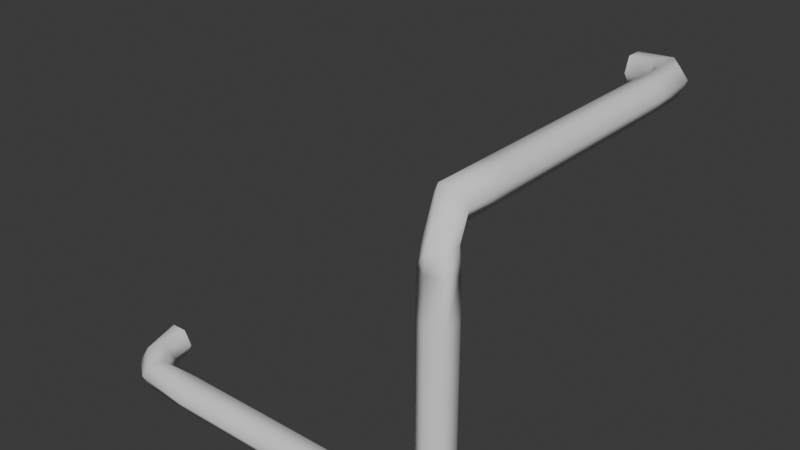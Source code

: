 # Source: Pipe6.blend  (saved by Blender 4.1.24; exported with 4.5.12 LTS)
import bpy
from mathutils import Matrix  # noqa: F401  (used for matrix-valued properties, if any)

bpy.ops.wm.read_factory_settings(use_empty=True)
scene = bpy.context.scene
scene.name = 'Scene'

# ---- collections
col_collection = bpy.data.collections.new('Collection'); scene.collection.children.link(col_collection)

# ---- world
world_world = bpy.data.worlds.new('World'); scene.world = world_world
world_world.use_nodes = True; world_world.node_tree.nodes.clear()
_N = world_world.node_tree.nodes; _L = world_world.node_tree.links
n0 = _N.new('ShaderNodeOutputWorld'); n0.name = 'World Output'; n0.location = (300, 300)
n1 = _N.new('ShaderNodeBackground'); n1.name = 'Background'; n1.location = (10, 300)
n1.inputs[0].default_value = (0.05088, 0.05088, 0.05088, 1.0)
_L.new(n1.outputs[0], n0.inputs[0])
n0.is_active_output = True
world_world.color = (0.05088, 0.05088, 0.05088)
world_world.use_sun_shadow = False
world_world.sun_shadow_jitter_overblur = 0.0

# ---- meshes
me_nurbspath = bpy.data.meshes.new('NurbsPath')
me_nurbspath.from_pydata([(-1.819, 0.02864, -8.568e-08), (-1.851, -0.00318, -0.07794), (-1.914, -0.06682, -0.07794), (-1.946, -0.09864, 7.264e-08), (-1.914, -0.06682, 0.07794), (-1.851, -0.00318, 0.07794), (-1.648, 0.01, 0.07794), (-1.648, -0.08, 0.07794), (-1.648, -0.125, 7.264e-08), (-1.648, -0.08, -0.07794), (-1.648, 0.01, -0.07794), (-1.648, 0.055, -8.568e-08), (-1.351, 0.01, 0.07794), (-1.351, -0.08, 0.07794), (-1.351, -0.125, 7.264e-08), (-1.351, -0.08, -0.07794), (-1.351, 0.01, -0.07794), (-1.351, 0.055, -8.568e-08), (-1.055, 0.01, 0.07794), (-1.055, -0.08, 0.07794), (-1.055, -0.125, 7.264e-08), (-1.055, -0.08, -0.07794), (-1.055, 0.01, -0.07794), (-1.055, 0.055, -8.568e-08), (-0.7585, 0.01, 0.07794), (-0.7585, -0.08, 0.07794), (-0.7585, -0.125, 7.264e-08), (-0.7585, -0.08, -0.07794), (-0.7585, 0.01, -0.07794), (-0.7585, 0.055, -8.568e-08), (-0.4622, 0.01, 0.07794), (-0.4622, -0.08, 0.07794), (-0.4622, -0.125, 7.264e-08), (-0.4622, -0.08, -0.07794), (-0.4622, 0.01, -0.07794), (-0.4622, 0.055, -8.568e-08), (-0.1735, 0.01, 0.07757), (-0.1735, -0.08, 0.07757), (-0.1659, -0.125, 7.078e-08), (-0.1583, -0.08, -0.07757), (-0.1583, 0.01, -0.07757), (-0.1659, 0.055, -8.568e-08), (-0.1253, 0.01, 0.141), (-0.1253, -0.08, 0.141), (-0.04734, -0.125, 0.141), (0.0306, -0.08, 0.141), (0.0306, 0.01, 0.141), (-0.04734, 0.055, 0.141), (-0.1253, 0.01, 0.3759), (-0.1253, -0.08, 0.3759), (-0.04734, -0.125, 0.3759), (0.0306, -0.08, 0.3759), (0.0306, 0.01, 0.3759), (-0.04734, 0.055, 0.3759), (-0.1253, 0.01, 0.6108), (-0.1253, -0.08, 0.6108), (-0.04734, -0.125, 0.6108), (0.0306, -0.08, 0.6108), (0.0306, 0.01, 0.6108), (-0.04734, 0.055, 0.6108), (-0.1253, 0.01, 0.8458), (-0.1253, -0.08, 0.8458), (-0.04734, -0.125, 0.8458), (0.0306, -0.08, 0.8458), (0.0306, 0.01, 0.8458), (-0.04734, 0.055, 0.8458), (-0.1253, 0.01, 1.081), (-0.1253, -0.08, 1.081), (-0.04734, -0.125, 1.081), (0.0306, -0.08, 1.081), (0.0306, 0.01, 1.081), (-0.04734, 0.055, 1.081), (-0.1201, 0.01, 1.314), (-0.1201, -0.08, 1.313), (-0.04734, -0.125, 1.311), (0.0254, -0.08, 1.288), (0.0254, 0.01, 1.288), (-0.08593, 0.04281, 1.307), (-0.1353, 0.02568, 1.55), (-0.09724, 0.01807, 1.632), (-0.007587, 0.01807, 1.639), (-0.1091, 1.679, 1.553), (0.044, 0.02568, 1.566), (0.005935, 0.03329, 1.485), (-0.08372, 0.03329, 1.477), (-0.1353, 0.322, 1.55), (-0.09728, 0.322, 1.632), (-0.007619, 0.322, 1.64), (0.005967, 1.211, 1.484), (-0.08369, 1.211, 1.477), (0.044, 0.322, 1.566), (0.005967, 0.322, 1.484), (-0.08369, 0.322, 1.477), (-0.1353, 0.6184, 1.55), (-0.1353, 1.507, 1.55), (-0.09728, 1.507, 1.632), (-0.09728, 0.6184, 1.632), (-0.007619, 0.6184, 1.64), (0.044, 0.6184, 1.566), (0.005967, 0.6184, 1.484), (-0.007619, 1.507, 1.64), (0.044, 1.507, 1.566), (-0.08369, 0.6184, 1.477), (-0.1353, 0.9147, 1.55), (-0.09728, 0.9147, 1.632), (-0.007619, 0.9147, 1.64), (0.005967, 1.507, 1.484), (-0.08369, 1.507, 1.477), (0.044, 0.9147, 1.566), (0.005967, 0.9147, 1.484), (-0.08369, 0.9147, 1.477), (-0.1353, 1.211, 1.55), (-0.07056, 1.71, 1.478), (-0.007163, 1.774, 1.483), (-0.09728, 1.211, 1.632), (-0.007619, 1.211, 1.64), (0.01774, 1.806, 1.564), (-0.02075, 1.774, 1.639), (-0.08415, 1.71, 1.633), (0.044, 1.211, 1.566), (-1.973, 0.08555, 0.08048), (-2.037, 0.02191, 0.08048), (-1.959, 0.2483, 0.01391), (-2.004, 0.2483, -0.06403), (-2.069, -0.009914, 0.002541), (-2.037, 0.02191, -0.0754), (-2.094, 0.2483, -0.06403), (-2.139, 0.2483, 0.01391), (-2.094, 0.2483, 0.09185), (-2.004, 0.2483, 0.09185), (-1.973, 0.08555, -0.0754), (-1.941, 0.1174, 0.002541), (-0.09535, -0.00353, 1.415), (-0.02767, 0.02884, 1.421), (0.0343, -0.0138, 1.424), (0.02861, -0.08882, 1.421), (-0.03906, -0.1212, 1.415), (-0.101, -0.07854, 1.411), (-0.1587, 1.833, 1.468), (-0.09533, 1.897, 1.473), (-0.3266, 1.819, 1.52), (-0.3334, 1.864, 1.597), (-0.07042, 1.928, 1.553), (-0.1089, 1.897, 1.628), (-0.3334, 1.954, 1.597), (-0.3266, 1.999, 1.52), (-0.3198, 1.954, 1.442), (-0.3198, 1.864, 1.442), (-0.1723, 1.833, 1.623), (-0.1972, 1.801, 1.542)], [], [(21, 20, 14, 15), (23, 18, 24, 29), (31, 30, 24, 25), (43, 42, 36, 37), (55, 54, 48, 49), (77, 76, 70, 71), (67, 66, 60, 61), (33, 32, 26, 27), (45, 44, 38, 39), (9, 8, 3, 2), (7, 8, 14, 13), (15, 14, 8, 9), (16, 15, 9, 10), (17, 16, 10, 11), (0, 1, 130, 131), (8, 7, 4, 3), (15, 16, 22, 21), (19, 18, 12, 13), (20, 19, 13, 14), (16, 17, 23, 22), (19, 20, 26, 25), (18, 19, 25, 24), (29, 28, 22, 23), (57, 56, 50, 51), (28, 27, 21, 22), (29, 24, 30, 35), (39, 38, 32, 33), (27, 28, 34, 33), (32, 31, 25, 26), (28, 29, 35, 34), (31, 32, 38, 37), (35, 30, 36, 41), (30, 31, 37, 36), (41, 40, 34, 35), (69, 68, 62, 63), (40, 39, 33, 34), (41, 36, 42, 47), (51, 50, 44, 45), (39, 40, 46, 45), (44, 43, 37, 38), (40, 41, 47, 46), (43, 44, 50, 49), (47, 42, 48, 53), (42, 43, 49, 48), (53, 52, 46, 47), (52, 51, 45, 46), (53, 48, 54, 59), (63, 62, 56, 57), (51, 52, 58, 57), (56, 55, 49, 50), (52, 53, 59, 58), (55, 56, 62, 61), (59, 54, 60, 65), (54, 55, 61, 60), (65, 64, 58, 59), (64, 63, 57, 58), (65, 60, 66, 71), (75, 74, 68, 69), (63, 64, 70, 69), (68, 67, 61, 62), (64, 65, 71, 70), (67, 68, 74, 73), (71, 66, 72, 77), (66, 67, 73, 72), (2, 3, 124, 125), (80, 82, 90, 87), (115, 114, 104, 105), (76, 75, 69, 70), (79, 80, 87, 86), (78, 84, 132, 137), (80, 79, 136, 135), (90, 91, 99, 98), (78, 79, 86, 85), (85, 92, 84, 78), (96, 93, 85, 86), (110, 109, 99, 102), (93, 102, 92, 85), (97, 96, 86, 87), (133, 132, 84, 83), (93, 96, 104, 103), (96, 97, 105, 104), (108, 109, 88, 119), (91, 92, 102, 99), (109, 108, 98, 99), (114, 111, 103, 104), (115, 119, 101, 100), (101, 106, 113, 116), (109, 110, 89, 88), (103, 110, 102, 93), (114, 115, 100, 95), (81, 118, 148, 149), (135, 134, 82, 80), (111, 114, 95, 94), (105, 108, 119, 115), (106, 101, 119, 88), (100, 101, 116, 117), (87, 90, 98, 97), (17, 12, 18, 23), (130, 125, 126, 123), (124, 121, 128, 127), (4, 5, 120, 121), (131, 130, 123, 122), (125, 124, 127, 126), (121, 120, 129, 128), (27, 26, 20, 21), (120, 131, 122, 129), (11, 10, 1, 0), (11, 6, 12, 17), (6, 7, 13, 12), (5, 0, 131, 120), (1, 2, 125, 130), (6, 11, 0, 5), (10, 9, 2, 1), (7, 6, 5, 4), (3, 4, 121, 124), (92, 91, 83, 84), (91, 90, 82, 83), (134, 133, 83, 82), (79, 78, 137, 136), (117, 116, 142, 143), (111, 89, 110, 103), (148, 143, 144, 141), (142, 139, 146, 145), (113, 112, 138, 139), (149, 148, 141, 140), (143, 142, 145, 144), (139, 138, 147, 146), (97, 98, 108, 105), (138, 149, 140, 147), (94, 95, 118, 81), (94, 107, 89, 111), (107, 106, 88, 89), (112, 81, 149, 138), (118, 117, 143, 148), (107, 94, 81, 112), (95, 100, 117, 118), (106, 107, 112, 113), (116, 113, 139, 142), (74, 75, 135, 136), (136, 137, 73, 74), (137, 132, 72, 73), (75, 76, 134, 135), (76, 77, 133, 134), (77, 72, 132, 133)])
me_nurbspath.polygons.foreach_set('use_smooth', [True] * 144)
_uv = me_nurbspath.uv_layers.new(name='UVMap')
_uv.uv.foreach_set('vector', [0.1395, 0.3023, 0.1395, 0.3127, 0.09988, 0.3127, 0.09988, 0.3023, 0.1395, 0.3127, 0.1395, 0.3231, 0.1791, 0.3231, 0.1791, 0.3127, 0.2187, 0.366, 0.2187, 0.378, 0.1791, 0.378, 0.1791, 0.366, 0.3329, 0.3315, 0.3449, 0.3315, 0.3449, 0.3231, 0.3329, 0.3231, 0.3329, 0.3944, 0.3449, 0.3944, 0.3449, 0.363, 0.3329, 0.363, 0.2742, 0.4886, 0.2839, 0.4849, 0.2846, 0.4572, 0.2742, 0.4572, 0.3329, 0.4572, 0.3449, 0.4572, 0.3449, 0.4258, 0.3329, 0.4258, 0.2187, 0.3023, 0.2187, 0.3127, 0.1791, 0.3127, 0.1791, 0.3023, 0.2846, 0.3315, 0.2742, 0.3315, 0.2584, 0.3127, 0.2594, 0.3023, 0.06026, 0.3023, 0.06026, 0.3127, 0.06026, 0.3127, 0.06026, 0.3023, 0.06026, 0.3231, 0.06026, 0.3127, 0.09988, 0.3127, 0.09988, 0.3231, 0.09988, 0.3023, 0.09988, 0.3127, 0.06026, 0.3127, 0.06026, 0.3023, 0.09988, 0.378, 0.09988, 0.366, 0.06026, 0.366, 0.06026, 0.378, 0.09988, 0.3127, 0.09988, 0.3023, 0.06026, 0.3023, 0.06026, 0.3127, 0.06026, 0.3127, 0.06026, 0.3023, 0.06026, 0.3023, 0.06026, 0.3127, 0.06026, 0.3127, 0.06026, 0.3231, 0.06026, 0.3231, 0.06026, 0.3127, 0.09988, 0.366, 0.09988, 0.378, 0.1395, 0.378, 0.1395, 0.366, 0.1395, 0.366, 0.1395, 0.378, 0.09988, 0.378, 0.09988, 0.366, 0.1395, 0.3127, 0.1395, 0.3231, 0.09988, 0.3231, 0.09988, 0.3127, 0.09988, 0.3023, 0.09988, 0.3127, 0.1395, 0.3127, 0.1395, 0.3023, 0.1395, 0.3231, 0.1395, 0.3127, 0.1791, 0.3127, 0.1791, 0.3231, 0.1395, 0.378, 0.1395, 0.366, 0.1791, 0.366, 0.1791, 0.378, 0.1791, 0.3127, 0.1791, 0.3023, 0.1395, 0.3023, 0.1395, 0.3127, 0.2846, 0.3944, 0.2742, 0.3944, 0.2742, 0.363, 0.2846, 0.363, 0.1791, 0.378, 0.1791, 0.366, 0.1395, 0.366, 0.1395, 0.378, 0.1791, 0.3127, 0.1791, 0.3231, 0.2187, 0.3231, 0.2187, 0.3127, 0.2594, 0.3023, 0.2584, 0.3127, 0.2187, 0.3127, 0.2187, 0.3023, 0.1791, 0.366, 0.1791, 0.378, 0.2187, 0.378, 0.2187, 0.366, 0.2187, 0.3127, 0.2187, 0.3231, 0.1791, 0.3231, 0.1791, 0.3127, 0.1791, 0.3023, 0.1791, 0.3127, 0.2187, 0.3127, 0.2187, 0.3023, 0.2187, 0.3231, 0.2187, 0.3127, 0.2584, 0.3127, 0.2574, 0.3231, 0.2187, 0.3127, 0.2187, 0.3231, 0.2574, 0.3231, 0.2584, 0.3127, 0.2187, 0.378, 0.2187, 0.366, 0.2574, 0.366, 0.2574, 0.378, 0.2584, 0.3127, 0.2594, 0.3023, 0.2187, 0.3023, 0.2187, 0.3127, 0.2846, 0.4572, 0.2742, 0.4572, 0.2742, 0.4258, 0.2846, 0.4258, 0.2594, 0.378, 0.2594, 0.366, 0.2187, 0.366, 0.2187, 0.378, 0.2584, 0.3127, 0.2574, 0.3231, 0.2638, 0.3315, 0.2742, 0.3315, 0.2846, 0.363, 0.2742, 0.363, 0.2742, 0.3315, 0.2846, 0.3315, 0.3329, 0.3023, 0.3449, 0.3023, 0.3449, 0.3315, 0.3329, 0.3315, 0.2742, 0.3315, 0.2638, 0.3315, 0.2574, 0.3231, 0.2584, 0.3127, 0.2594, 0.3023, 0.2584, 0.3127, 0.2742, 0.3315, 0.2846, 0.3315, 0.2638, 0.3315, 0.2742, 0.3315, 0.2742, 0.363, 0.2638, 0.363, 0.2742, 0.3315, 0.2638, 0.3315, 0.2638, 0.363, 0.2742, 0.363, 0.3449, 0.3315, 0.3329, 0.3315, 0.3329, 0.363, 0.3449, 0.363, 0.2742, 0.363, 0.2846, 0.363, 0.2846, 0.3315, 0.2742, 0.3315, 0.3449, 0.363, 0.3329, 0.363, 0.3329, 0.3315, 0.3449, 0.3315, 0.2742, 0.363, 0.2638, 0.363, 0.2638, 0.3944, 0.2742, 0.3944, 0.2846, 0.4258, 0.2742, 0.4258, 0.2742, 0.3944, 0.2846, 0.3944, 0.3329, 0.363, 0.3449, 0.363, 0.3449, 0.3944, 0.3329, 0.3944, 0.2742, 0.3944, 0.2638, 0.3944, 0.2638, 0.363, 0.2742, 0.363, 0.2846, 0.363, 0.2742, 0.363, 0.2742, 0.3944, 0.2846, 0.3944, 0.2638, 0.3944, 0.2742, 0.3944, 0.2742, 0.4258, 0.2638, 0.4258, 0.2742, 0.3944, 0.2638, 0.3944, 0.2638, 0.4258, 0.2742, 0.4258, 0.3449, 0.3944, 0.3329, 0.3944, 0.3329, 0.4258, 0.3449, 0.4258, 0.2742, 0.4258, 0.2846, 0.4258, 0.2846, 0.3944, 0.2742, 0.3944, 0.3449, 0.4258, 0.3329, 0.4258, 0.3329, 0.3944, 0.3449, 0.3944, 0.2742, 0.4258, 0.2638, 0.4258, 0.2638, 0.4572, 0.2742, 0.4572, 0.2839, 0.4849, 0.2742, 0.4886, 0.2742, 0.4572, 0.2846, 0.4572, 0.3329, 0.4258, 0.3449, 0.4258, 0.3449, 0.4572, 0.3329, 0.4572, 0.2742, 0.4572, 0.2638, 0.4572, 0.2638, 0.4258, 0.2742, 0.4258, 0.2846, 0.4258, 0.2742, 0.4258, 0.2742, 0.4572, 0.2846, 0.4572, 0.2638, 0.4572, 0.2742, 0.4572, 0.2742, 0.4886, 0.2645, 0.4924, 0.2742, 0.4572, 0.2638, 0.4572, 0.2645, 0.4924, 0.2742, 0.4886, 0.3449, 0.4572, 0.3329, 0.4572, 0.3329, 0.4924, 0.3449, 0.4924, 0.06026, 0.3023, 0.06026, 0.3127, 0.06026, 0.3127, 0.06026, 0.3023, 0.2594, 0.3023, 0.2584, 0.3127, 0.2187, 0.3127, 0.2187, 0.3023, 0.09988, 0.366, 0.09988, 0.378, 0.1395, 0.378, 0.1395, 0.366, 0.3449, 0.4849, 0.3329, 0.4849, 0.3329, 0.4572, 0.3449, 0.4572, 0.2594, 0.378, 0.2594, 0.366, 0.2187, 0.366, 0.2187, 0.378, 0.2584, 0.3127, 0.2574, 0.3231, 0.2638, 0.3315, 0.2742, 0.3315, 0.3329, 0.3023, 0.3449, 0.3023, 0.3449, 0.3315, 0.3329, 0.3315, 0.2187, 0.3127, 0.2187, 0.3231, 0.1791, 0.3231, 0.1791, 0.3127, 0.2584, 0.3127, 0.2594, 0.3023, 0.2187, 0.3023, 0.2187, 0.3127, 0.2187, 0.3127, 0.2187, 0.3231, 0.2574, 0.3231, 0.2584, 0.3127, 0.1791, 0.3023, 0.1791, 0.3127, 0.2187, 0.3127, 0.2187, 0.3023, 0.1395, 0.378, 0.1395, 0.366, 0.1791, 0.366, 0.1791, 0.378, 0.1791, 0.3127, 0.1791, 0.3231, 0.2187, 0.3231, 0.2187, 0.3127, 0.1791, 0.366, 0.1791, 0.378, 0.2187, 0.378, 0.2187, 0.366, 0.3329, 0.3315, 0.3449, 0.3315, 0.3449, 0.3231, 0.3329, 0.3231, 0.1791, 0.3127, 0.1791, 0.3023, 0.1395, 0.3023, 0.1395, 0.3127, 0.1791, 0.378, 0.1791, 0.366, 0.1395, 0.366, 0.1395, 0.378, 0.1395, 0.3127, 0.1395, 0.3231, 0.09988, 0.3231, 0.09988, 0.3127, 0.2187, 0.366, 0.2187, 0.378, 0.1791, 0.378, 0.1791, 0.366, 0.1395, 0.3231, 0.1395, 0.3127, 0.1791, 0.3127, 0.1791, 0.3231, 0.09988, 0.3023, 0.09988, 0.3127, 0.1395, 0.3127, 0.1395, 0.3023, 0.09988, 0.3023, 0.09988, 0.3127, 0.06026, 0.3127, 0.06026, 0.3023, 0.06026, 0.3127, 0.06026, 0.3231, 0.06026, 0.3231, 0.06026, 0.3127, 0.1395, 0.366, 0.1395, 0.378, 0.09988, 0.378, 0.09988, 0.366, 0.1395, 0.3127, 0.1395, 0.3231, 0.1791, 0.3231, 0.1791, 0.3127, 0.09988, 0.378, 0.09988, 0.366, 0.06026, 0.366, 0.06026, 0.378, 0.06026, 0.3127, 0.06026, 0.3023, 0.06026, 0.3023, 0.06026, 0.3127, 0.2846, 0.3315, 0.2742, 0.3315, 0.2584, 0.3127, 0.2594, 0.3023, 0.09988, 0.3127, 0.09988, 0.3023, 0.06026, 0.3023, 0.06026, 0.3127, 0.1395, 0.3023, 0.1395, 0.3127, 0.09988, 0.3127, 0.09988, 0.3023, 0.06026, 0.3231, 0.06026, 0.3127, 0.09988, 0.3127, 0.09988, 0.3231, 0.06026, 0.3023, 0.06026, 0.3127, 0.06026, 0.3127, 0.06026, 0.3023, 0.2187, 0.3023, 0.2187, 0.3127, 0.1791, 0.3127, 0.1791, 0.3023, 0.09988, 0.3127, 0.09988, 0.3231, 0.1395, 0.3231, 0.1395, 0.3127, 0.06026, 0.378, 0.06026, 0.366, 0.06026, 0.366, 0.06026, 0.378, 0.06026, 0.3127, 0.06026, 0.3231, 0.06026, 0.3231, 0.06026, 0.3127, 0.06026, 0.366, 0.06026, 0.378, 0.06026, 0.378, 0.06026, 0.366, 0.06026, 0.3127, 0.06026, 0.3023, 0.06026, 0.3023, 0.06026, 0.3127, 0.06026, 0.3023, 0.06026, 0.3127, 0.06026, 0.3127, 0.06026, 0.3023, 0.06026, 0.366, 0.06026, 0.378, 0.06026, 0.378, 0.06026, 0.366, 0.1791, 0.3023, 0.1791, 0.3127, 0.1395, 0.3127, 0.1395, 0.3023, 0.06026, 0.3231, 0.06026, 0.3127, 0.06026, 0.3127, 0.06026, 0.3231, 0.06026, 0.3127, 0.06026, 0.3023, 0.06026, 0.3023, 0.06026, 0.3127, 0.06026, 0.3127, 0.06026, 0.3231, 0.09988, 0.3231, 0.09988, 0.3127, 0.06026, 0.378, 0.06026, 0.366, 0.09988, 0.366, 0.09988, 0.378, 0.06026, 0.3231, 0.06026, 0.3127, 0.06026, 0.3127, 0.06026, 0.3231, 0.06026, 0.378, 0.06026, 0.366, 0.06026, 0.366, 0.06026, 0.378, 0.06026, 0.3231, 0.06026, 0.3127, 0.06026, 0.3127, 0.06026, 0.3231, 0.06026, 0.378, 0.06026, 0.366, 0.06026, 0.366, 0.06026, 0.378, 0.06026, 0.366, 0.06026, 0.378, 0.06026, 0.378, 0.06026, 0.366, 0.06026, 0.3127, 0.06026, 0.3231, 0.06026, 0.3231, 0.06026, 0.3127, 0.2187, 0.378, 0.2187, 0.366, 0.2574, 0.366, 0.2574, 0.378, 0.2187, 0.3231, 0.2187, 0.3127, 0.2584, 0.3127, 0.2574, 0.3231, 0.2742, 0.3315, 0.2638, 0.3315, 0.2574, 0.3231, 0.2584, 0.3127, 0.2594, 0.3023, 0.2584, 0.3127, 0.2742, 0.3315, 0.2846, 0.3315, 0.06026, 0.3023, 0.06026, 0.3127, 0.06026, 0.3127, 0.06026, 0.3023, 0.09988, 0.3127, 0.09988, 0.3231, 0.1395, 0.3231, 0.1395, 0.3127, 0.06026, 0.378, 0.06026, 0.366, 0.06026, 0.366, 0.06026, 0.378, 0.06026, 0.3127, 0.06026, 0.3231, 0.06026, 0.3231, 0.06026, 0.3127, 0.06026, 0.366, 0.06026, 0.378, 0.06026, 0.378, 0.06026, 0.366, 0.06026, 0.3127, 0.06026, 0.3023, 0.06026, 0.3023, 0.06026, 0.3127, 0.06026, 0.3023, 0.06026, 0.3127, 0.06026, 0.3127, 0.06026, 0.3023, 0.06026, 0.366, 0.06026, 0.378, 0.06026, 0.378, 0.06026, 0.366, 0.1791, 0.3023, 0.1791, 0.3127, 0.1395, 0.3127, 0.1395, 0.3023, 0.06026, 0.3231, 0.06026, 0.3127, 0.06026, 0.3127, 0.06026, 0.3231, 0.06026, 0.3127, 0.06026, 0.3023, 0.06026, 0.3023, 0.06026, 0.3127, 0.06026, 0.3127, 0.06026, 0.3231, 0.09988, 0.3231, 0.09988, 0.3127, 0.06026, 0.378, 0.06026, 0.366, 0.09988, 0.366, 0.09988, 0.378, 0.06026, 0.3231, 0.06026, 0.3127, 0.06026, 0.3127, 0.06026, 0.3231, 0.06026, 0.378, 0.06026, 0.366, 0.06026, 0.366, 0.06026, 0.378, 0.06026, 0.3231, 0.06026, 0.3127, 0.06026, 0.3127, 0.06026, 0.3231, 0.06026, 0.378, 0.06026, 0.366, 0.06026, 0.366, 0.06026, 0.378, 0.06026, 0.366, 0.06026, 0.378, 0.06026, 0.378, 0.06026, 0.366, 0.06026, 0.3127, 0.06026, 0.3231, 0.06026, 0.3231, 0.06026, 0.3127, 0.2742, 0.4886, 0.2839, 0.4849, 0.3329, 0.3315, 0.3449, 0.3315, 0.3449, 0.3315, 0.2742, 0.3315, 0.2645, 0.4924, 0.2742, 0.4886, 0.2742, 0.3315, 0.2638, 0.3315, 0.3449, 0.4924, 0.2645, 0.4924, 0.2839, 0.4849, 0.3449, 0.4849, 0.2742, 0.3315, 0.3329, 0.3315, 0.3449, 0.4849, 0.2742, 0.4886, 0.2638, 0.3315, 0.2742, 0.3315, 0.2742, 0.4886, 0.3449, 0.4924, 0.3449, 0.3315, 0.2638, 0.3315])
me_nurbspath.auto_texspace = False
me_nurbspath.update()
me_nurbspath.normals_split_custom_set([tuple(v) for v in zip(*[iter([0.0, -0.5, -0.866, 0.0, -1.0, 7.887e-07, 0.0, -1.0, 8.654e-07, 0.0, -0.5, -0.866, 0.0, 1.0, -8.435e-07, 0.0, 0.5, 0.866, 0.0, 0.5, 0.866, 0.0, 1.0, -8.763e-07, 0.000458, -0.5013, 0.8653, 0.0004591, 0.501, 0.8654, 0.0, 0.5, 0.866, 0.0, -0.5, 0.866, -0.8398, -0.5181, 0.1624, -0.8398, 0.5181, 0.1624, -0.1804, 0.5318, 0.8274, -0.1804, -0.5318, 0.8274, -0.866, -0.5, 0.0, -0.866, 0.5, 0.0, -0.866, 0.5, 0.0, -0.866, -0.5, 0.0, -0.7268, 0.6062, 0.3229, 0.7791, 0.5841, -0.2277, 0.8473, 0.5306, 0.0258, -0.04496, 0.9989, 0.01199, -0.8737, -0.4864, 0.008542, -0.8821, 0.4711, 0.001261, -0.866, 0.5, 0.0, -0.866, -0.5, 0.0, 0.0004495, -0.4979, -0.8672, 0.0001814, -1.0, -0.003684, 0.0, -1.0, 7.887e-07, 0.0, -0.5, -0.866, 0.8303, -0.4462, -0.3339, 0.06014, -0.9967, -0.05453, 0.05194, -0.9973, -0.05195, 0.3492, -0.4647, -0.8137, -0.01841, -0.5105, -0.8597, -0.02679, -0.9996, -1.598e-06, -0.3771, -0.9262, 0.004998, -0.187, -0.5365, -0.8229, -0.01841, -0.5105, 0.8597, -0.02679, -0.9996, -1.598e-06, 0.0, -1.0, 8.654e-07, 0.0, -0.5, 0.866, 0.0, -0.5, -0.866, 0.0, -1.0, 8.654e-07, -0.02679, -0.9996, -1.598e-06, -0.01841, -0.5105, -0.8597, 0.0, 0.5, -0.866, 0.0, -0.5, -0.866, -0.01841, -0.5105, -0.8597, -0.03658, 0.5249, -0.8504, 0.0, 1.0, -8.215e-07, 0.0, 0.5, -0.866, -0.03658, 0.5249, -0.8504, -0.0606, 0.9982, -3.204e-06, 0.1995, 0.9799, 0.004409, 0.1289, 0.3925, -0.9107, 0.3033, 0.2458, -0.9206, 0.8626, 0.5058, -0.0118, -0.02679, -0.9996, -1.598e-06, -0.01841, -0.5105, 0.8597, -0.1641, -0.5424, 0.8239, -0.3771, -0.9262, 0.004998, 0.0, -0.5, -0.866, 0.0, 0.5, -0.866, 0.0, 0.5, -0.866, 0.0, -0.5, -0.866, 0.0, -0.5, 0.866, 0.0, 0.5, 0.866, 0.0, 0.5, 0.866, 0.0, -0.5, 0.866, 0.0, -1.0, 7.887e-07, 0.0, -0.5, 0.866, 0.0, -0.5, 0.866, 0.0, -1.0, 8.654e-07, 0.0, 0.5, -0.866, 0.0, 1.0, -8.215e-07, 0.0, 1.0, -8.435e-07, 0.0, 0.5, -0.866, 0.0, -0.5, 0.866, 0.0, -1.0, 7.887e-07, 0.0, -1.0, 7.887e-07, 0.0, -0.5, 0.866, 0.0, 0.5, 0.866, 0.0, -0.5, 0.866, 0.0, -0.5, 0.866, 0.0, 0.5, 0.866, 0.0, 1.0, -8.763e-07, 0.0, 0.5, -0.866, 0.0, 0.5, -0.866, 0.0, 1.0, -8.435e-07, 0.866, -0.5, 0.0, -2.3e-07, -1.0, 0.0, -2.191e-07, -1.0, 0.0, 0.866, -0.5, 0.0, 0.0, 0.5, -0.866, 0.0, -0.5, -0.866, 0.0, -0.5, -0.866, 0.0, 0.5, -0.866, 0.0, 1.0, -8.763e-07, 0.0, 0.5, 0.866, 0.0004591, 0.501, 0.8654, 0.0001814, 1.0, -0.003685, 0.3492, -0.4647, -0.8137, 0.05194, -0.9973, -0.05195, 0.0001814, -1.0, -0.003684, 0.0004495, -0.4979, -0.8672, 0.0, -0.5, -0.866, 0.0, 0.5, -0.866, 0.0004442, 0.4979, -0.8672, 0.0004495, -0.4979, -0.8672, 0.0001814, -1.0, -0.003684, 0.000458, -0.5013, 0.8653, 0.0, -0.5, 0.866, 0.0, -1.0, 7.887e-07, 0.0, 0.5, -0.866, 0.0, 1.0, -8.763e-07, 0.0001814, 1.0, -0.003685, 0.0004442, 0.4979, -0.8672, 0.000458, -0.5013, 0.8653, 0.0001814, -1.0, -0.003684, 0.05194, -0.9973, -0.05195, -0.1804, -0.5318, 0.8274, 0.0001814, 1.0, -0.003685, 0.0004591, 0.501, 0.8654, -0.1804, 0.5318, 0.8274, 0.05195, 0.9973, -0.05194, 0.0004591, 0.501, 0.8654, 0.000458, -0.5013, 0.8653, -0.1804, -0.5318, 0.8274, -0.1804, 0.5318, 0.8274, 0.05195, 0.9973, -0.05194, 0.3492, 0.4646, -0.8137, 0.0004442, 0.4979, -0.8672, 0.0001814, 1.0, -0.003685, 0.8652, -0.5013, 0.008414, -0.01773, -0.9998, 0.003387, -2.519e-07, -1.0, 0.0, 0.866, -0.5, 0.0, 0.3492, 0.4646, -0.8137, 0.3492, -0.4647, -0.8137, 0.0004495, -0.4979, -0.8672, 0.0004442, 0.4979, -0.8672, 0.05195, 0.9973, -0.05194, -0.1804, 0.5318, 0.8274, -0.8398, 0.5181, 0.1624, 0.06014, 0.9967, -0.05453, 0.866, -0.5, 0.0, -2.191e-07, -1.0, 0.0, 0.06014, -0.9967, -0.05453, 0.8303, -0.4462, -0.3339, 0.3492, -0.4647, -0.8137, 0.3492, 0.4646, -0.8137, 0.8303, 0.4462, -0.3339, 0.8303, -0.4462, -0.3339, 0.06014, -0.9967, -0.05453, -0.8398, -0.5181, 0.1624, -0.1804, -0.5318, 0.8274, 0.05194, -0.9973, -0.05195, 0.3492, 0.4646, -0.8137, 0.05195, 0.9973, -0.05194, 0.06014, 0.9967, -0.05453, 0.8303, 0.4462, -0.3339, -0.8398, -0.5181, 0.1624, 0.06014, -0.9967, -0.05453, -2.191e-07, -1.0, 0.0, -0.866, -0.5, 0.0, 0.06014, 0.9967, -0.05453, -0.8398, 0.5181, 0.1624, -0.866, 0.5, 0.0, 2.191e-07, 1.0, 0.0, -0.8398, 0.5181, 0.1624, -0.8398, -0.5181, 0.1624, -0.866, -0.5, 0.0, -0.866, 0.5, 0.0, 2.191e-07, 1.0, 0.0, 0.866, 0.5, 0.0, 0.8303, 0.4462, -0.3339, 0.06014, 0.9967, -0.05453, 0.866, 0.5, 0.0, 0.866, -0.5, 0.0, 0.8303, -0.4462, -0.3339, 0.8303, 0.4462, -0.3339, 2.191e-07, 1.0, 0.0, -0.866, 0.5, 0.0, -0.866, 0.5, 0.0, 1.972e-07, 1.0, 0.0, 0.866, -0.5, 0.0, -2.519e-07, -1.0, 0.0, -2.3e-07, -1.0, 0.0, 0.866, -0.5, 0.0, 0.866, -0.5, 0.0, 0.866, 0.5, 0.0, 0.866, 0.5, 0.0, 0.866, -0.5, 0.0, -2.3e-07, -1.0, 0.0, -0.866, -0.5, 0.0, -0.866, -0.5, 0.0, -2.191e-07, -1.0, 0.0, 0.866, 0.5, 0.0, 2.191e-07, 1.0, 0.0, 1.972e-07, 1.0, 0.0, 0.866, 0.5, 0.0, -0.866, -0.5, 0.0, -2.3e-07, -1.0, 0.0, -2.519e-07, -1.0, 0.0, -0.866, -0.5, 0.0, 1.972e-07, 1.0, 0.0, -0.866, 0.5, 0.0, -0.866, 0.5, 0.0, 1.753e-07, 1.0, 0.0, -0.866, 0.5, 0.0, -0.866, -0.5, 0.0, -0.866, -0.5, 0.0, -0.866, 0.5, 0.0, 1.753e-07, 1.0, 0.0, 0.866, 0.5, 0.0, 0.866, 0.5, 0.0, 1.972e-07, 1.0, 0.0, 0.866, 0.5, 0.0, 0.866, -0.5, 0.0, 0.866, -0.5, 0.0, 0.866, 0.5, 0.0, 1.753e-07, 1.0, 0.0, -0.866, 0.5, 0.0, -0.8821, 0.4711, 0.001261, -0.04496, 0.9989, 0.01199, 0.5361, -0.8351, 0.1232, -0.03058, -0.9205, -0.3895, -0.01773, -0.9998, 0.003387, 0.8652, -0.5013, 0.008414, 0.866, -0.5, 0.0, 0.866, 0.5, 0.0, 0.8473, 0.5306, 0.0258, 0.8652, -0.5013, 0.008414, -0.01773, -0.9998, 0.003387, -0.8737, -0.4864, 0.008542, -0.866, -0.5, 0.0, -2.519e-07, -1.0, 0.0, 0.866, 0.5, 0.0, 1.753e-07, 1.0, 0.0, -0.04496, 0.9989, 0.01199, 0.8473, 0.5306, 0.0258, -0.8737, -0.4864, 0.008542, -0.01773, -0.9998, 0.003387, -0.03058, -0.9205, -0.3895, -0.8817, -0.47, -0.0413, -0.04496, 0.9989, 0.01199, -0.8821, 0.4711, 0.001261, -0.958, 0.2619, 0.117, -0.7268, 0.6062, 0.3229, -0.8821, 0.4711, 0.001261, -0.8737, -0.4864, 0.008542, -0.8817, -0.47, -0.0413, -0.958, 0.2619, 0.117, -0.187, -0.5365, -0.8229, -0.3771, -0.9262, 0.004998, -0.814, -0.5808, 0.004521, -0.4947, -0.2861, -0.8206, 0.4507, -0.3753, 0.8099, 0.9779, -0.1908, 0.08571, 0.9962, -0.003873, 0.08715, 0.4223, 0.00157, 0.9065, 0.4226, 3.78e-08, 0.9063, -0.5736, -7.056e-08, 0.8192, -0.5736, -5.04e-09, 0.8192, 0.4226, 9.072e-08, 0.9063, 0.7791, 0.5841, -0.2277, 0.5361, -0.8351, 0.1232, 0.8652, -0.5013, 0.008414, 0.8473, 0.5306, 0.0258, -0.4427, -0.4329, 0.7853, 0.4507, -0.3753, 0.8099, 0.4223, 0.00157, 0.9065, -0.5733, -0.002513, 0.8194, -0.9445, -0.3286, 0.000322, -0.7793, 0.3079, -0.5458, -0.7232, 0.6753, 0.1447, -0.8827, -0.3526, 0.3107, 0.4507, -0.3753, 0.8099, -0.4427, -0.4329, 0.7853, 0.2381, -0.9238, 0.2999, 0.6681, -0.5268, 0.5255, 0.9962, -0.003873, 0.08715, 0.5733, -0.002311, -0.8194, 0.5736, 5.544e-08, -0.8192, 0.9962, 9.829e-08, 0.08715, -0.9445, -0.3286, 0.000322, -0.4427, -0.4329, 0.7853, -0.5733, -0.002513, 0.8194, -0.9959, -0.0001825, -0.09084, -0.9959, -0.0001825, -0.09084, -0.4209, -0.0004713, -0.9071, -0.7793, 0.3079, -0.5458, -0.9445, -0.3286, 0.000322, -0.5736, 0.0, 0.8192, -0.9962, -5.04e-08, -0.08715, -0.9959, -0.0001825, -0.09084, -0.5733, -0.002513, 0.8194, -0.4226, 0.0, -0.9063, 0.5736, 5.04e-08, -0.8192, 0.5736, 5.544e-08, -0.8192, -0.4226, -4.536e-08, -0.9063, -0.9962, -5.04e-08, -0.08715, -0.4226, -4.536e-08, -0.9063, -0.4209, -0.0004713, -0.9071, -0.9959, -0.0001825, -0.09084, 0.4226, 4.788e-08, 0.9063, -0.5736, 0.0, 0.8192, -0.5733, -0.002513, 0.8194, 0.4223, 0.00157, 0.9065, 0.4503, 0.8904, 0.06585, -0.7232, 0.6753, 0.1447, -0.7793, 0.3079, -0.5458, 0.451, 0.4569, -0.7667, -0.9962, -5.04e-08, -0.08715, -0.5736, 0.0, 0.8192, -0.5736, -5.04e-09, 0.8192, -0.9962, 0.0, -0.08715, -0.5736, 0.0, 0.8192, 0.4226, 4.788e-08, 0.9063, 0.4226, 9.072e-08, 0.9063, -0.5736, -5.04e-09, 0.8192, 0.9962, 1.462e-07, 0.08715, 0.5736, 5.04e-08, -0.8192, 0.5736, 0.0, -0.8192, 0.9962, 4.788e-08, 0.08715, 0.5733, -0.002311, -0.8194, -0.4209, -0.0004713, -0.9071, -0.4226, -4.536e-08, -0.9063, 0.5736, 5.544e-08, -0.8192, 0.5736, 5.04e-08, -0.8192, 0.9962, 1.462e-07, 0.08715, 0.9962, 9.829e-08, 0.08715, 0.5736, 5.544e-08, -0.8192, -0.5736, -7.056e-08, 0.8192, -0.9962, -6.048e-08, -0.08715, -0.9962, 0.0, -0.08715, -0.5736, -5.04e-09, 0.8192, 0.4226, 3.78e-08, 0.9063, 0.9962, 4.788e-08, 0.08715, 0.9963, 0.03477, 0.07898, 0.4408, 0.02651, 0.8972, 0.9963, 0.03477, 0.07898, 0.5903, 0.01041, -0.8071, 0.6122, 0.1641, -0.7735, 0.9198, 0.3833, 0.08382, 0.5736, 5.04e-08, -0.8192, -0.4226, 0.0, -0.9063, -0.4226, 0.0, -0.9063, 0.5736, 0.0, -0.8192, -0.9962, 0.0, -0.08715, -0.4226, 0.0, -0.9063, -0.4226, -4.536e-08, -0.9063, -0.9962, -5.04e-08, -0.08715, -0.5736, -7.056e-08, 0.8192, 0.4226, 3.78e-08, 0.9063, 0.4408, 0.02651, 0.8972, -0.597, 0.03658, 0.8014, -0.9758, -0.1995, -0.0898, -0.4703, -0.1289, 0.873, -0.3251, -0.3033, 0.8957, -0.5049, -0.8626, -0.03233, 0.6681, -0.5268, 0.5255, 0.9394, 0.3272, 0.1022, 0.9779, -0.1908, 0.08571, 0.4507, -0.3753, 0.8099, -0.9962, -6.048e-08, -0.08715, -0.5736, -7.056e-08, 0.8192, -0.597, 0.03658, 0.8014, -0.9944, 0.0606, -0.08699, 0.4226, 9.072e-08, 0.9063, 0.9962, 1.462e-07, 0.08715, 0.9962, 4.788e-08, 0.08715, 0.4226, 3.78e-08, 0.9063, 0.5903, 0.01041, -0.8071, 0.9963, 0.03477, 0.07898, 0.9962, 4.788e-08, 0.08715, 0.5736, 0.0, -0.8192, 0.4408, 0.02651, 0.8972, 0.9963, 0.03477, 0.07898, 0.9198, 0.3833, 0.08382, 0.4627, 0.187, 0.8666, 0.4223, 0.00157, 0.9065, 0.9962, -0.003873, 0.08715, 0.9962, 9.829e-08, 0.08715, 0.4226, 4.788e-08, 0.9063, 0.0, 1.0, -8.215e-07, 0.0, 0.5, 0.866, 0.0, 0.5, 0.866, 0.0, 1.0, -8.435e-07, 0.3033, 0.2458, -0.9206, -0.4947, -0.2861, -0.8206, -0.5778, -0.1161, -0.8079, 0.4614, 0.1227, -0.8787, -0.814, -0.5808, 0.004521, -0.4668, -0.3421, 0.8155, -0.5375, -0.1946, 0.8205, -0.9647, -0.2628, 0.01499, -0.1641, -0.5424, 0.8239, 0.1411, 0.3863, 0.9115, 0.3583, 0.1878, 0.9145, -0.4668, -0.3421, 0.8155, 0.8626, 0.5058, -0.0118, 0.3033, 0.2458, -0.9206, 0.4614, 0.1227, -0.8787, 0.9882, 0.1522, 0.01982, -0.4947, -0.2861, -0.8206, -0.814, -0.5808, 0.004521, -0.9647, -0.2628, 0.01499, -0.5778, -0.1161, -0.8079, -0.4668, -0.3421, 0.8155, 0.3583, 0.1878, 0.9145, 0.4732, 0.01413, 0.8808, -0.5375, -0.1946, 0.8205, 0.0, -0.5, -0.866, 0.0, -1.0, 7.887e-07, 0.0, -1.0, 7.887e-07, 0.0, -0.5, -0.866, 0.3583, 0.1878, 0.9145, 0.8626, 0.5058, -0.0118, 0.9882, 0.1522, 0.01982, 0.4732, 0.01413, 0.8808, -0.0606, 0.9982, -3.204e-06, -0.03658, 0.5249, -0.8504, 0.1289, 0.3925, -0.9107, 0.1995, 0.9799, 0.004409, -0.0606, 0.9982, -3.204e-06, -0.03663, 0.5249, 0.8504, 0.0, 0.5, 0.866, 0.0, 1.0, -8.215e-07, -0.03663, 0.5249, 0.8504, -0.01841, -0.5105, 0.8597, 0.0, -0.5, 0.866, 0.0, 0.5, 0.866, 0.1411, 0.3863, 0.9115, 0.1995, 0.9799, 0.004409, 0.8626, 0.5058, -0.0118, 0.3583, 0.1878, 0.9145, 0.1289, 0.3925, -0.9107, -0.187, -0.5365, -0.8229, -0.4947, -0.2861, -0.8206, 0.3033, 0.2458, -0.9206, -0.03663, 0.5249, 0.8504, -0.0606, 0.9982, -3.204e-06, 0.1995, 0.9799, 0.004409, 0.1411, 0.3863, 0.9115, -0.03658, 0.5249, -0.8504, -0.01841, -0.5105, -0.8597, -0.187, -0.5365, -0.8229, 0.1289, 0.3925, -0.9107, -0.01841, -0.5105, 0.8597, -0.03663, 0.5249, 0.8504, 0.1411, 0.3863, 0.9115, -0.1641, -0.5424, 0.8239, -0.3771, -0.9262, 0.004998, -0.1641, -0.5424, 0.8239, -0.4668, -0.3421, 0.8155, -0.814, -0.5808, 0.004521, -0.4209, -0.0004713, -0.9071, 0.5733, -0.002311, -0.8194, 0.451, 0.4569, -0.7667, -0.7793, 0.3079, -0.5458, 0.5733, -0.002311, -0.8194, 0.9962, -0.003873, 0.08715, 0.9779, -0.1908, 0.08571, 0.451, 0.4569, -0.7667, 0.9394, 0.3272, 0.1022, 0.4503, 0.8904, 0.06585, 0.451, 0.4569, -0.7667, 0.9779, -0.1908, 0.08571, -0.4427, -0.4329, 0.7853, -0.9445, -0.3286, 0.000322, -0.8827, -0.3526, 0.3107, 0.2381, -0.9238, 0.2999, 0.4627, 0.187, 0.8666, 0.9198, 0.3833, 0.08382, 0.579, 0.814, 0.04612, 0.2135, 0.4947, 0.8424, -0.9962, -6.048e-08, -0.08715, -0.4226, 0.0, -0.9063, -0.4226, 0.0, -0.9063, -0.9962, 0.0, -0.08715, -0.3251, -0.3033, 0.8957, 0.2135, 0.4947, 0.8424, 0.04522, 0.5778, 0.8149, -0.1988, -0.4614, 0.8646, 0.579, 0.814, 0.04612, 0.4119, 0.4668, -0.7826, 0.2654, 0.5375, -0.8004, 0.2631, 0.9647, 0.007976, 0.6122, 0.1641, -0.7735, -0.3054, -0.1411, -0.9417, -0.1073, -0.3583, -0.9274, 0.4119, 0.4668, -0.7826, -0.5049, -0.8626, -0.03233, -0.3251, -0.3033, 0.8957, -0.1988, -0.4614, 0.8646, -0.1499, -0.9882, -0.03301, 0.2135, 0.4947, 0.8424, 0.579, 0.814, 0.04612, 0.2631, 0.9647, 0.007976, 0.04522, 0.5778, 0.8149, 0.4119, 0.4668, -0.7826, -0.1073, -0.3583, -0.9274, 0.06269, -0.4732, -0.8787, 0.2654, 0.5375, -0.8004, 0.4226, 4.788e-08, 0.9063, 0.9962, 9.829e-08, 0.08715, 0.9962, 1.462e-07, 0.08715, 0.4226, 9.072e-08, 0.9063, -0.1073, -0.3583, -0.9274, -0.5049, -0.8626, -0.03233, -0.1499, -0.9882, -0.03301, 0.06269, -0.4732, -0.8787, -0.9944, 0.0606, -0.08699, -0.597, 0.03658, 0.8014, -0.4703, -0.1289, 0.873, -0.9758, -0.1995, -0.0898, -0.9944, 0.0606, -0.08699, -0.4488, 0.03663, -0.8929, -0.4226, 0.0, -0.9063, -0.9962, -6.048e-08, -0.08715, -0.4488, 0.03663, -0.8929, 0.5903, 0.01041, -0.8071, 0.5736, 0.0, -0.8192, -0.4226, 0.0, -0.9063, -0.3054, -0.1411, -0.9417, -0.9758, -0.1995, -0.0898, -0.5049, -0.8626, -0.03233, -0.1073, -0.3583, -0.9274, -0.4703, -0.1289, 0.873, 0.4627, 0.187, 0.8666, 0.2135, 0.4947, 0.8424, -0.3251, -0.3033, 0.8957, -0.4488, 0.03663, -0.8929, -0.9944, 0.0606, -0.08699, -0.9758, -0.1995, -0.0898, -0.3054, -0.1411, -0.9417, -0.597, 0.03658, 0.8014, 0.4408, 0.02651, 0.8972, 0.4627, 0.187, 0.8666, -0.4703, -0.1289, 0.873, 0.5903, 0.01041, -0.8071, -0.4488, 0.03663, -0.8929, -0.3054, -0.1411, -0.9417, 0.6122, 0.1641, -0.7735, 0.9198, 0.3833, 0.08382, 0.6122, 0.1641, -0.7735, 0.4119, 0.4668, -0.7826, 0.579, 0.814, 0.04612, -0.03058, -0.9205, -0.3895, 0.5361, -0.8351, 0.1232, 0.6681, -0.5268, 0.5255, 0.2381, -0.9238, 0.2999, 0.2381, -0.9238, 0.2999, -0.8827, -0.3526, 0.3107, -0.8817, -0.47, -0.0413, -0.03058, -0.9205, -0.3895, -0.8827, -0.3526, 0.3107, -0.7232, 0.6753, 0.1447, -0.958, 0.2619, 0.117, -0.8817, -0.47, -0.0413, 0.5361, -0.8351, 0.1232, 0.7791, 0.5841, -0.2277, 0.9394, 0.3272, 0.1022, 0.6681, -0.5268, 0.5255, 0.7791, 0.5841, -0.2277, -0.7268, 0.6062, 0.3229, 0.4503, 0.8904, 0.06585, 0.9394, 0.3272, 0.1022, -0.7268, 0.6062, 0.3229, -0.958, 0.2619, 0.117, -0.7232, 0.6753, 0.1447, 0.4503, 0.8904, 0.06585])] * 3)])

# ---- objects
ob_nurbspath = bpy.data.objects.new('NurbsPath', me_nurbspath)

# ---- transforms, parenting, visibility, modifiers, constraints
ob_nurbspath.location = (0.0, 0.0, 0.0)

# ---- collection membership
col_collection.objects.link(ob_nurbspath)

# ---- scene / render settings (as saved in the file)
scene.frame_start = 1; scene.frame_end = 250; scene.frame_set(1)
scene.render.engine = 'BLENDER_EEVEE_NEXT'
scene.cycles.sampling_pattern = 'TABULATED_SOBOL'
scene.eevee.ray_tracing_options.trace_max_roughness = 0.0
bpy.context.view_layer.update()

# ---- added for rendering (the .blend has no active camera and no usable light): camera, sun
cam_auto = bpy.data.cameras.new('AutoCamera')
cam_auto.lens = 50.0
cam_auto.sensor_width = 36.0
cam_auto.clip_end = 1000.0
ob_auto_camera = bpy.data.objects.new('AutoCamera', cam_auto)
scene.collection.objects.link(ob_auto_camera)
ob_auto_camera.location = (2.18759, -2.94519, 3.36892)
ob_auto_camera.rotation_euler = (1.09748, -7.21219e-08, 0.694738)
scene.camera = ob_auto_camera
light_auto_sun = bpy.data.lights.new('AutoSun', 'SUN')
light_auto_sun.energy = 3.0
light_auto_sun.angle = 0.0523599
ob_auto_sun = bpy.data.objects.new('AutoSun', light_auto_sun)
scene.collection.objects.link(ob_auto_sun)
ob_auto_sun.rotation_euler = (0.872665, 0.174533, 0.523599)
bpy.context.view_layer.update()
